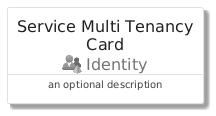

The diagram above was rendered by PlantUML. Its source (embedded in the PNG):
@startuml
' configures the library
!global $INCLUSION_MODE="local"
!global $LIB_BASE_LOCATION="../../.."

' loads the library's bootstrap
!include $LIB_BASE_LOCATION/bootstrap.puml

' loads the package bootstrap
include('azure/bootstrap')

' loads the Item which embeds the element ServiceMultiTenancyCard
include('azure/Item/Identity/ServiceMultiTenancy')

' renders the element
ServiceMultiTenancyCard('ServiceMultiTenancyCard', 'Service Multi Tenancy Card', 'an optional description')
@enduml